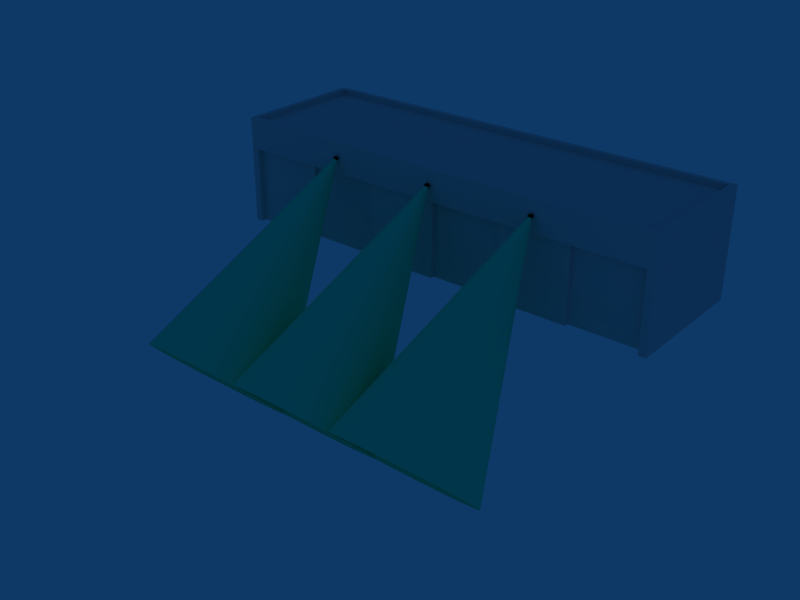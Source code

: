 # Source: ebaw_building_ref_022b.blend  (saved by Blender 2.79.0; exported with 4.5.12 LTS)
import bpy
from mathutils import Matrix  # noqa: F401  (used for matrix-valued properties, if any)

bpy.ops.wm.read_factory_settings(use_empty=True)
scene = bpy.context.scene
scene.name = 'Scene'

# ---- collections
col_collection_1 = bpy.data.collections.new('Collection 1'); scene.collection.children.link(col_collection_1)

# ---- materials (node trees are filled in below, after node groups)
mat_material = bpy.data.materials.new('Material')
mat_material.alpha_threshold = 0.0
mat_material.roughness = 0.5
mat_black = bpy.data.materials.new('Black')
mat_black.alpha_threshold = 0.0
mat_black.diffuse_color = (0.03332, 0.03332, 0.03332, 1.0)
mat_black.specular_color = (0.12, 0.12, 0.12)
mat_black.roughness = 0.5
mat_black.line_color = (0.0, 0.0, 0.0, 1.0)
mat_lighting = bpy.data.materials.new('Lighting')
mat_lighting.alpha_threshold = 0.0
mat_lighting.diffuse_color = (0.07311, 0.9574, 0.7254, 1.0)
mat_lighting.specular_color = (0.3024, 0.9669, 0.4155)
mat_lighting.roughness = 0.5
mat_lighting.specular_intensity = 0.2969
mat_lighting.line_color = (0.0, 0.0, 0.0, 0.1)

# ---- node groups
ng_auto_smooth = bpy.data.node_groups.new('Auto Smooth', 'GeometryNodeTree')
_s = ng_auto_smooth.interface.new_socket(name='Geometry', in_out='OUTPUT', socket_type='NodeSocketGeometry')
_s = ng_auto_smooth.interface.new_socket(name='Geometry', in_out='INPUT', socket_type='NodeSocketGeometry')
_s = ng_auto_smooth.interface.new_socket(name='Angle', in_out='INPUT', socket_type='NodeSocketFloat')
_s.subtype = 'ANGLE'
_s.min_value = 0.0
_s.max_value = 3.142
ng_auto_smooth.is_modifier = True
_N = ng_auto_smooth.nodes; _L = ng_auto_smooth.links
n0 = _N.new('NodeGroupOutput'); n0.name = 'Group Output'; n0.location = (480, -100)
n1 = _N.new('NodeGroupInput'); n1.name = 'Group Input'; n1.location = (-420, -300)
n2 = _N.new('NodeGroupInput'); n2.name = 'Group Input.001'; n2.location = (-60, -100)
n3 = _N.new('GeometryNodeSetShadeSmooth'); n3.name = 'Set Shade Smooth'; n3.location = (120, -100)
n3.domain = 'EDGE'
n4 = _N.new('GeometryNodeSetShadeSmooth'); n4.name = 'Set Shade Smooth.001'; n4.location = (300, -100)
n5 = _N.new('GeometryNodeInputMeshEdgeAngle'); n5.name = 'Edge Angle'; n5.location = (-420, -220)
n6 = _N.new('GeometryNodeInputEdgeSmooth'); n6.name = 'Is Edge Smooth'; n6.location = (-60, -160)
n7 = _N.new('GeometryNodeInputShadeSmooth'); n7.name = 'Is Face Smooth'; n7.location = (-240, -340)
n8 = _N.new('FunctionNodeBooleanMath'); n8.name = 'Boolean Math'; n8.location = (-60, -220)
n9 = _N.new('FunctionNodeCompare'); n9.name = 'Compare'; n9.location = (-240, -180)
n9.operation = 'LESS_EQUAL'
_L.new(n5.outputs[0], n9.inputs[0])
_L.new(n4.outputs[0], n0.inputs[0])
_L.new(n1.outputs[1], n9.inputs[1])
_L.new(n9.outputs[0], n8.inputs[0])
_L.new(n7.outputs[0], n8.inputs[1])
_L.new(n2.outputs[0], n3.inputs[0])
_L.new(n6.outputs[0], n3.inputs[1])
_L.new(n3.outputs[0], n4.inputs[0])
_L.new(n8.outputs[0], n3.inputs[2])
n0.is_active_output = True

# ---- material node trees

# ---- world
world_world = bpy.data.worlds.new('World'); scene.world = world_world
world_world.color = (0.05656, 0.2208, 0.4)
world_world.use_sun_shadow = False
world_world.sun_shadow_jitter_overblur = 0.0
world_world.cycles.sampling_method = 'NONE'
world_world.cycles.sample_map_resolution = 256

# ---- meshes
me_cube_001 = bpy.data.meshes.new('Cube.001')
me_cube_001.from_pydata([(15.95, -4.6, -1.0), (-15.95, -4.6, -1.0), (15.95, -4.6, 4.7), (-15.95, -4.6, 4.7), (10.63, -4.6, -1.0), (5.317, -4.6, -1.0), (2.861e-06, -4.6, -1.0), (-5.317, -4.6, -1.0), (-10.63, -4.6, -1.0), (10.63, -4.6, 4.7), (5.317, -4.6, 4.7), (-5.722e-06, -4.6, 4.7), (-5.317, -4.6, 4.7), (-10.63, -4.6, 4.7), (-10.63, -4.3, -1.0), (-10.63, -4.3, 4.7), (-5.317, -4.3, 4.7), (-5.317, -4.3, -1.0), (-5.718e-06, -4.3, 4.7), (2.866e-06, -4.3, -1.0), (5.317, -4.3, -1.0), (5.317, -4.3, 4.7), (10.63, -4.3, 4.7), (10.63, -4.3, -1.0), (15.95, -4.3, 4.7), (15.95, -4.3, -1.0), (-16.5, -5.0, 7.0), (16.5, -5.0, 7.0), (-16.5, -5.0, -1.0), (16.5, -5.0, -1.0), (-16.5, -5.0, 4.7), (16.5, -5.0, 4.7), (-15.95, -5.0, 7.0), (15.95, -5.0, 7.0), (-15.95, -5.0, -1.0), (15.95, -5.0, -1.0), (-15.95, -5.0, 4.7), (15.95, -5.0, 4.7), (16.5, 5.0, -1.0), (-16.5, 5.0, -1.0), (16.5, 5.0, 7.0), (-16.5, 5.0, 7.0), (16.1, 4.599, 7.0), (-16.1, 4.599, 7.0), (-16.1, -4.599, 7.0), (16.1, -4.599, 7.0), (16.1, 4.599, 6.6), (16.1, -4.599, 6.6), (-16.1, -4.599, 6.6), (-16.1, 4.599, 6.6)], [], [(9, 10, 5, 4), (11, 12, 7, 6), (13, 3, 1, 8), (13, 8, 14, 15), (7, 12, 16, 17), (11, 6, 19, 18), (5, 10, 21, 20), (9, 4, 23, 22), (12, 13, 15, 16), (10, 11, 18, 21), (2, 9, 22, 24), (0, 2, 24, 25), (16, 15, 14, 17), (21, 18, 19, 20), (24, 22, 23, 25), (32, 26, 30, 36), (36, 37, 33, 32), (37, 31, 27, 33), (28, 34, 36, 30), (35, 29, 31, 37), (38, 40, 27, 29), (28, 26, 41, 39), (40, 38, 39, 41), (40, 41, 43, 42), (41, 26, 44, 43), (26, 27, 45, 44), (27, 40, 42, 45), (45, 42, 46, 47), (44, 45, 47, 48), (43, 44, 48, 49), (42, 43, 49, 46), (46, 49, 48, 47), (37, 36, 3, 2), (36, 34, 1, 3), (2, 0, 35, 37)])
_uv = me_cube_001.uv_layers.new(name='UVTex')
_uv.uv.foreach_set('vector', [0.5641, 0.9831, 0.2891, 0.9831, 0.2891, 0.3935, 0.5641, 0.3935, 0.5641, 0.9831, 0.2891, 0.9831, 0.2891, 0.3935, 0.5641, 0.3935, 0.5641, 0.9831, 0.2891, 0.9831, 0.2891, 0.3935, 0.5641, 0.3935, 0.5641, 0.9831, 0.5641, 0.3935, 0.5641, 0.3935, 0.5641, 0.9831, 0.2794, 0.3935, 0.2794, 0.9831, 0.2794, 0.9831, 0.2794, 0.3935, 0.5641, 0.9831, 0.5641, 0.3935, 0.5641, 0.3935, 0.5641, 0.9831, 0.2794, 0.3935, 0.2794, 0.9831, 0.2794, 0.9831, 0.2794, 0.3935, 0.5641, 0.9831, 0.5641, 0.3935, 0.5641, 0.3935, 0.5641, 0.9831, 0.2605, 0.2717, 0.1387, 0.2717, 0.1387, 0.2717, 0.2605, 0.2717, 0.5039, 0.2717, 0.3822, 0.2717, 0.3822, 0.2717, 0.5039, 0.2717, 0.7473, 0.2717, 0.6256, 0.2717, 0.6256, 0.2717, 0.7473, 0.2717, 0.7473, 0.01073, 0.7473, 0.2717, 0.7473, 0.2717, 0.7473, 0.01073, 0.2794, 0.9831, 0.004437, 0.9831, 0.004438, 0.3935, 0.2794, 0.3935, 0.2794, 0.9831, 0.004437, 0.9831, 0.004437, 0.3935, 0.2794, 0.3935, 0.2794, 0.9831, 0.004437, 0.9831, 0.004438, 0.3935, 0.2794, 0.3935, 0.01703, 0.377, 0.004438, 0.377, 0.004438, 0.2717, 0.01703, 0.2717, 0.01703, 0.2717, 0.7473, 0.2717, 0.7473, 0.377, 0.01703, 0.377, 0.7473, 0.2717, 0.7599, 0.2717, 0.7599, 0.377, 0.7473, 0.377, 0.004438, 0.01073, 0.01703, 0.01073, 0.01703, 0.2717, 0.004438, 0.2717, 0.7473, 0.01073, 0.7599, 0.01073, 0.7599, 0.2717, 0.7473, 0.2717, 0.9957, 0.01073, 0.9957, 0.377, 0.7667, 0.377, 0.7667, 0.01073, 0.7667, 0.01073, 0.7667, 0.377, 0.9957, 0.377, 0.9957, 0.01073, 0.7599, 0.377, 0.7599, 0.01073, 0.004438, 0.01073, 0.004438, 0.377, 0.7599, 0.377, 0.004438, 0.377, 0.01363, 0.377, 0.7508, 0.377, 0.9957, 0.377, 0.7667, 0.377, 0.7759, 0.377, 0.9865, 0.377, 0.004438, 0.377, 0.7599, 0.377, 0.7508, 0.377, 0.01363, 0.377, 0.7667, 0.377, 0.9957, 0.377, 0.9865, 0.377, 0.7759, 0.377, 0.7759, 0.377, 0.9865, 0.377, 0.9865, 0.3587, 0.7759, 0.3587, 0.01363, 0.377, 0.7508, 0.377, 0.7508, 0.3587, 0.01363, 0.3587, 0.9865, 0.377, 0.7759, 0.377, 0.7759, 0.3587, 0.9865, 0.3587, 0.7508, 0.377, 0.01363, 0.377, 0.01363, 0.3587, 0.7508, 0.3587, 0.9957, 0.9831, 0.5745, 0.9831, 0.5745, 0.3935, 0.9957, 0.3935, 0.7473, 0.2717, 0.01703, 0.2717, 0.01703, 0.2717, 0.7473, 0.2717, 0.01703, 0.2717, 0.01703, 0.01073, 0.01703, 0.01073, 0.01703, 0.2717, 0.7473, 0.2717, 0.7473, 0.01073, 0.7473, 0.01073, 0.7473, 0.2717])
me_cube_001.materials.append(mat_material)
me_cube_001.use_remesh_preserve_volume = False
me_cube_001.use_remesh_preserve_attributes = False
me_cube_001.use_mirror_vertex_groups = False
me_cube_001.update()
me_cube_008 = bpy.data.meshes.new('Cube.008')
me_cube_008.from_pydata([(-0.1299, 6.9, 5.013), (0.1299, 6.9, 5.013), (-0.1299, 6.88, 5.013), (0.1299, 6.88, 5.013), (-0.1499, 6.88, 5.013), (0.1499, 6.88, 5.013), (-0.1499, 6.9, 5.013), (0.1499, 6.9, 5.013), (-0.1499, 6.9, 5.253), (0.1499, 6.9, 5.253), (-0.1499, 6.88, 5.253), (0.1499, 6.88, 5.253), (-0.1699, 6.88, 5.253), (0.1699, 6.88, 5.253), (-0.1699, 6.9, 5.253), (0.1699, 6.9, 5.253), (-0.1499, 6.88, 4.993), (0.1499, 6.88, 4.993), (-0.1499, 6.9, 4.993), (0.1499, 6.9, 4.993), (-0.1299, 6.9, 4.993), (0.1299, 6.9, 4.993), (-0.1299, 6.88, 4.993), (0.1299, 6.88, 4.993), (0.09997, 7.013, 5.135), (0.09997, 6.907, 5.029), (-0.09997, 6.907, 5.029), (-0.09997, 7.013, 5.135), (0.1499, 6.89, 5.294), (0.1499, 6.748, 5.153), (-0.1499, 6.748, 5.153), (-0.1499, 6.89, 5.294), (-8.13, 6.9, 5.013), (8.13, 6.9, 5.013), (-7.87, 6.9, 5.013), (7.87, 6.9, 5.013), (-8.13, 6.88, 5.013), (8.13, 6.88, 5.013), (-7.87, 6.88, 5.013), (7.87, 6.88, 5.013), (-8.15, 6.88, 5.013), (8.15, 6.88, 5.013), (-7.85, 6.88, 5.013), (7.85, 6.88, 5.013), (-8.15, 6.9, 5.013), (8.15, 6.9, 5.013), (-7.85, 6.9, 5.013), (7.85, 6.9, 5.013), (-8.15, 6.9, 5.253), (8.15, 6.9, 5.253), (-7.85, 6.9, 5.253), (7.85, 6.9, 5.253), (-8.15, 6.88, 5.253), (8.15, 6.88, 5.253), (-7.85, 6.88, 5.253), (7.85, 6.88, 5.253), (-8.17, 6.88, 5.253), (8.17, 6.88, 5.253), (-7.83, 6.88, 5.253), (7.83, 6.88, 5.253), (-8.17, 6.9, 5.253), (8.17, 6.9, 5.253), (-7.83, 6.9, 5.253), (7.83, 6.9, 5.253), (-8.15, 6.88, 4.993), (8.15, 6.88, 4.993), (-7.85, 6.88, 4.993), (7.85, 6.88, 4.993), (-8.15, 6.9, 4.993), (8.15, 6.9, 4.993), (-7.85, 6.9, 4.993), (7.85, 6.9, 4.993), (-8.13, 6.9, 4.993), (8.13, 6.9, 4.993), (-7.87, 6.9, 4.993), (7.87, 6.9, 4.993), (-8.13, 6.88, 4.993), (8.13, 6.88, 4.993), (-7.87, 6.88, 4.993), (7.87, 6.88, 4.993), (-7.9, 7.013, 5.135), (7.9, 7.013, 5.135), (-7.9, 6.907, 5.029), (7.9, 6.907, 5.029), (-8.1, 6.907, 5.029), (8.1, 6.907, 5.029), (-8.1, 7.013, 5.135), (8.1, 7.013, 5.135), (-7.85, 6.89, 5.294), (7.85, 6.89, 5.294), (-7.85, 6.748, 5.153), (7.85, 6.748, 5.153), (-8.15, 6.748, 5.153), (8.15, 6.748, 5.153), (-8.15, 6.89, 5.294), (8.15, 6.89, 5.294)], [], [(8, 14, 12, 10), (13, 15, 9, 11), (0, 8, 10, 2), (11, 9, 1, 3), (2, 10, 12, 4), (13, 11, 3, 5), (4, 12, 14, 6), (15, 13, 5, 7), (8, 0, 6, 14), (7, 1, 9, 15), (4, 6, 18, 16), (19, 7, 5, 17), (6, 0, 20, 18), (21, 1, 7, 19), (2, 4, 16, 22), (17, 5, 3, 23), (2, 22, 23, 3), (0, 1, 21, 20), (0, 2, 3, 1), (24, 25, 26, 27), (28, 31, 30, 29), (24, 28, 29, 25), (25, 29, 30, 26), (26, 30, 31, 27), (28, 24, 27, 31), (48, 60, 56, 52), (57, 61, 49, 53), (58, 62, 50, 54), (51, 63, 59, 55), (32, 48, 52, 36), (53, 49, 33, 37), (54, 50, 34, 38), (35, 51, 55, 39), (36, 52, 56, 40), (57, 53, 37, 41), (58, 54, 38, 42), (39, 55, 59, 43), (40, 56, 60, 44), (61, 57, 41, 45), (62, 58, 42, 46), (43, 59, 63, 47), (48, 32, 44, 60), (45, 33, 49, 61), (46, 34, 50, 62), (51, 35, 47, 63), (40, 44, 68, 64), (69, 45, 41, 65), (70, 46, 42, 66), (43, 47, 71, 67), (44, 32, 72, 68), (73, 33, 45, 69), (74, 34, 46, 70), (47, 35, 75, 71), (36, 40, 64, 76), (65, 41, 37, 77), (66, 42, 38, 78), (39, 43, 67, 79), (36, 76, 78, 38), (79, 77, 37, 39), (32, 34, 74, 72), (75, 35, 33, 73), (32, 36, 38, 34), (39, 37, 33, 35), (80, 82, 84, 86), (85, 83, 81, 87), (88, 94, 92, 90), (93, 95, 89, 91), (80, 88, 90, 82), (91, 89, 81, 83), (82, 90, 92, 84), (93, 91, 83, 85), (84, 92, 94, 86), (95, 93, 85, 87), (88, 80, 86, 94), (87, 81, 89, 95)])
_uv = me_cube_008.uv_layers.new(name='UVTex')
_uv.uv.foreach_set('vector', [0.5978, 0.4135, 0.6005, 0.4135, 0.6005, 0.4188, 0.5978, 0.4188, 0.5978, 0.4135, 0.6005, 0.4135, 0.6005, 0.4188, 0.5978, 0.4188, 0.5978, 0.4135, 0.6005, 0.4135, 0.6005, 0.4188, 0.5978, 0.4188, 0.5978, 0.4135, 0.6005, 0.4135, 0.6005, 0.4188, 0.5978, 0.4188, 0.5978, 0.4135, 0.6005, 0.4135, 0.6005, 0.4188, 0.5978, 0.4188, 0.5978, 0.4135, 0.6005, 0.4135, 0.6005, 0.4188, 0.5978, 0.4188, 0.5978, 0.4135, 0.6005, 0.4135, 0.6005, 0.4188, 0.5978, 0.4188, 0.5978, 0.4135, 0.6005, 0.4135, 0.6005, 0.4188, 0.5978, 0.4188, 0.5978, 0.4135, 0.6005, 0.4135, 0.6005, 0.4188, 0.5978, 0.4188, 0.5978, 0.4135, 0.6005, 0.4135, 0.6005, 0.4188, 0.5978, 0.4188, 0.5978, 0.4135, 0.6005, 0.4135, 0.6005, 0.4188, 0.5978, 0.4188, 0.5978, 0.4135, 0.6005, 0.4135, 0.6005, 0.4188, 0.5978, 0.4188, 0.5978, 0.4135, 0.6005, 0.4135, 0.6005, 0.4188, 0.5978, 0.4188, 0.5978, 0.4135, 0.6005, 0.4135, 0.6005, 0.4188, 0.5978, 0.4188, 0.5978, 0.4135, 0.6005, 0.4135, 0.6005, 0.4188, 0.5978, 0.4188, 0.5978, 0.4135, 0.6005, 0.4135, 0.6005, 0.4188, 0.5978, 0.4188, 0.5978, 0.4135, 0.6005, 0.4135, 0.6005, 0.4188, 0.5978, 0.4188, 0.5978, 0.4135, 0.6005, 0.4135, 0.6005, 0.4188, 0.5978, 0.4188, 0.5978, 0.4135, 0.6005, 0.4135, 0.6005, 0.4188, 0.5978, 0.4188, 0.5978, 0.4135, 0.6005, 0.4135, 0.6005, 0.4188, 0.5978, 0.4188, 0.5978, 0.4135, 0.6005, 0.4135, 0.6005, 0.4188, 0.5978, 0.4188, 0.5978, 0.4135, 0.6005, 0.4135, 0.6005, 0.4188, 0.5978, 0.4188, 0.5978, 0.4135, 0.6005, 0.4135, 0.6005, 0.4188, 0.5978, 0.4188, 0.5978, 0.4135, 0.6005, 0.4135, 0.6005, 0.4188, 0.5978, 0.4188, 0.5978, 0.4135, 0.6005, 0.4135, 0.6005, 0.4188, 0.5978, 0.4188, 0.5978, 0.4135, 0.6005, 0.4135, 0.6005, 0.4188, 0.5978, 0.4188, 0.6005, 0.4188, 0.6005, 0.4135, 0.5978, 0.4135, 0.5978, 0.4188, 0.5978, 0.4135, 0.6005, 0.4135, 0.6005, 0.4188, 0.5978, 0.4188, 0.6005, 0.4188, 0.6005, 0.4135, 0.5978, 0.4135, 0.5978, 0.4188, 0.5978, 0.4135, 0.6005, 0.4135, 0.6005, 0.4188, 0.5978, 0.4188, 0.6005, 0.4188, 0.6005, 0.4135, 0.5978, 0.4135, 0.5978, 0.4188, 0.5978, 0.4135, 0.6005, 0.4135, 0.6005, 0.4188, 0.5978, 0.4188, 0.6005, 0.4188, 0.6005, 0.4135, 0.5978, 0.4135, 0.5978, 0.4188, 0.5978, 0.4135, 0.6005, 0.4135, 0.6005, 0.4188, 0.5978, 0.4188, 0.6005, 0.4188, 0.6005, 0.4135, 0.5978, 0.4135, 0.5978, 0.4188, 0.5978, 0.4135, 0.6005, 0.4135, 0.6005, 0.4188, 0.5978, 0.4188, 0.6005, 0.4188, 0.6005, 0.4135, 0.5978, 0.4135, 0.5978, 0.4188, 0.5978, 0.4135, 0.6005, 0.4135, 0.6005, 0.4188, 0.5978, 0.4188, 0.6005, 0.4188, 0.6005, 0.4135, 0.5978, 0.4135, 0.5978, 0.4188, 0.5978, 0.4135, 0.6005, 0.4135, 0.6005, 0.4188, 0.5978, 0.4188, 0.6005, 0.4188, 0.6005, 0.4135, 0.5978, 0.4135, 0.5978, 0.4188, 0.5978, 0.4135, 0.6005, 0.4135, 0.6005, 0.4188, 0.5978, 0.4188, 0.6005, 0.4188, 0.6005, 0.4135, 0.5978, 0.4135, 0.5978, 0.4188, 0.5978, 0.4135, 0.6005, 0.4135, 0.6005, 0.4188, 0.5978, 0.4188, 0.6005, 0.4188, 0.6005, 0.4135, 0.5978, 0.4135, 0.5978, 0.4188, 0.5978, 0.4135, 0.6005, 0.4135, 0.6005, 0.4188, 0.5978, 0.4188, 0.6005, 0.4188, 0.6005, 0.4135, 0.5978, 0.4135, 0.5978, 0.4188, 0.5978, 0.4135, 0.6005, 0.4135, 0.6005, 0.4188, 0.5978, 0.4188, 0.6005, 0.4188, 0.6005, 0.4135, 0.5978, 0.4135, 0.5978, 0.4188, 0.5978, 0.4135, 0.6005, 0.4135, 0.6005, 0.4188, 0.5978, 0.4188, 0.6005, 0.4188, 0.6005, 0.4135, 0.5978, 0.4135, 0.5978, 0.4188, 0.5978, 0.4135, 0.6005, 0.4135, 0.6005, 0.4188, 0.5978, 0.4188, 0.6005, 0.4188, 0.6005, 0.4135, 0.5978, 0.4135, 0.5978, 0.4188, 0.5978, 0.4135, 0.6005, 0.4135, 0.6005, 0.4188, 0.5978, 0.4188, 0.6005, 0.4188, 0.6005, 0.4135, 0.5978, 0.4135, 0.5978, 0.4188, 0.5978, 0.4135, 0.6005, 0.4135, 0.6005, 0.4188, 0.5978, 0.4188, 0.6005, 0.4188, 0.6005, 0.4135, 0.5978, 0.4135, 0.5978, 0.4188, 0.5978, 0.4135, 0.6005, 0.4135, 0.6005, 0.4188, 0.5978, 0.4188, 0.6005, 0.4188, 0.6005, 0.4135, 0.5978, 0.4135, 0.5978, 0.4188, 0.5978, 0.4135, 0.6005, 0.4135, 0.6005, 0.4188, 0.5978, 0.4188, 0.6005, 0.4188, 0.6005, 0.4135, 0.5978, 0.4135, 0.5978, 0.4188, 0.5978, 0.4135, 0.6005, 0.4135, 0.6005, 0.4188, 0.5978, 0.4188, 0.6005, 0.4188, 0.6005, 0.4135, 0.5978, 0.4135, 0.5978, 0.4188, 0.5978, 0.4135, 0.6005, 0.4135, 0.6005, 0.4188, 0.5978, 0.4188, 0.6005, 0.4188, 0.6005, 0.4135, 0.5978, 0.4135, 0.5978, 0.4188, 0.5978, 0.4135, 0.6005, 0.4135, 0.6005, 0.4188, 0.5978, 0.4188, 0.6005, 0.4188, 0.6005, 0.4135, 0.5978, 0.4135, 0.5978, 0.4188, 0.5978, 0.4135, 0.6005, 0.4135, 0.6005, 0.4188, 0.5978, 0.4188, 0.6005, 0.4188, 0.6005, 0.4135, 0.5978, 0.4135, 0.5978, 0.4188, 0.5978, 0.4135, 0.6005, 0.4135, 0.6005, 0.4188, 0.5978, 0.4188, 0.6005, 0.4188, 0.6005, 0.4135, 0.5978, 0.4135, 0.5978, 0.4188, 0.5978, 0.4135, 0.6005, 0.4135, 0.6005, 0.4188, 0.5978, 0.4188, 0.6005, 0.4188, 0.6005, 0.4135, 0.5978, 0.4135, 0.5978, 0.4188, 0.5978, 0.4135, 0.6005, 0.4135, 0.6005, 0.4188, 0.5978, 0.4188, 0.6005, 0.4188, 0.6005, 0.4135, 0.5978, 0.4135, 0.5978, 0.4188])
me_cube_008.materials.append(mat_black)
me_cube_008.use_remesh_preserve_volume = False
me_cube_008.use_remesh_preserve_attributes = False
me_cube_008.use_mirror_vertex_groups = False
me_cube_008.update()
me_circle_002 = bpy.data.meshes.new('Circle.002')
me_circle_002.from_pydata([(0.0, 6.866, 5.289), (0.05568, 6.862, 5.284), (0.1029, 6.849, 5.272), (0.1344, 6.831, 5.253), (0.1455, 6.809, 5.231), (0.1344, 6.787, 5.21), (0.1029, 6.768, 5.191), (0.05568, 6.756, 5.179), (0.0, 6.752, 5.174), (-0.05568, 6.756, 5.179), (-0.1029, 6.768, 5.191), (-0.1344, 6.787, 5.21), (-0.1455, 6.809, 5.231), (-0.1344, 6.831, 5.253), (-0.1029, 6.849, 5.272), (-0.05568, 6.862, 5.284), (-1.913, -1.946, 20.52), (-3.536, -2.712, 19.75), (-4.619, -3.859, 18.61), (-5.0, -5.212, 17.25), (-4.619, -6.565, 15.9), (-3.536, -7.712, 14.75), (-1.913, -8.478, 13.99), (0.0, -8.748, 13.72), (1.913, -8.478, 13.99), (3.536, -7.712, 14.75), (4.619, -6.565, 15.9), (5.0, -5.212, 17.25), (4.619, -3.859, 18.61), (3.536, -2.712, 19.75), (1.913, -1.946, 20.52), (0.0, -1.677, 20.79), (-8.0, 6.866, 5.289), (8.0, 6.866, 5.289), (-7.944, 6.862, 5.284), (7.944, 6.862, 5.284), (-7.897, 6.849, 5.272), (7.897, 6.849, 5.272), (-7.866, 6.831, 5.253), (7.866, 6.831, 5.253), (-7.854, 6.809, 5.231), (7.854, 6.809, 5.231), (-7.866, 6.787, 5.21), (7.866, 6.787, 5.21), (-7.897, 6.768, 5.191), (7.897, 6.768, 5.191), (-7.944, 6.756, 5.179), (7.944, 6.756, 5.179), (-8.0, 6.752, 5.174), (8.0, 6.752, 5.174), (-8.056, 6.756, 5.179), (8.056, 6.756, 5.179), (-8.103, 6.768, 5.191), (8.103, 6.768, 5.191), (-8.134, 6.787, 5.21), (8.134, 6.787, 5.21), (-8.146, 6.809, 5.231), (8.146, 6.809, 5.231), (-8.134, 6.831, 5.253), (8.134, 6.831, 5.253), (-8.103, 6.849, 5.272), (8.103, 6.849, 5.272), (-8.056, 6.862, 5.284), (8.056, 6.862, 5.284), (-9.913, -1.946, 20.52), (9.913, -1.946, 20.52), (-11.54, -2.712, 19.75), (11.54, -2.712, 19.75), (-12.62, -3.859, 18.61), (12.62, -3.859, 18.61), (-13.0, -5.212, 17.25), (13.0, -5.212, 17.25), (-12.62, -6.565, 15.9), (12.62, -6.565, 15.9), (-11.54, -7.712, 14.75), (11.54, -7.712, 14.75), (-9.913, -8.478, 13.99), (9.913, -8.478, 13.99), (-8.0, -8.748, 13.72), (8.0, -8.748, 13.72), (-6.087, -8.478, 13.99), (6.087, -8.478, 13.99), (-4.464, -7.712, 14.75), (4.464, -7.712, 14.75), (-3.381, -6.565, 15.9), (3.381, -6.565, 15.9), (-3.0, -5.212, 17.25), (3.0, -5.212, 17.25), (-3.381, -3.859, 18.61), (3.381, -3.859, 18.61), (-4.464, -2.712, 19.75), (4.464, -2.712, 19.75), (-6.087, -1.946, 20.52), (6.087, -1.946, 20.52), (-8.0, -1.677, 20.79), (8.0, -1.677, 20.79)], [], [(0, 15, 16, 31), (14, 17, 16, 15), (13, 18, 17, 14), (13, 12, 19, 18), (11, 20, 19, 12), (10, 21, 20, 11), (9, 22, 21, 10), (9, 8, 23, 22), (7, 24, 23, 8), (7, 6, 25, 24), (5, 26, 25, 6), (5, 4, 27, 26), (4, 3, 28, 27), (3, 2, 29, 28), (2, 1, 30, 29), (0, 31, 30, 1), (32, 62, 64, 94), (65, 63, 33, 95), (60, 66, 64, 62), (65, 67, 61, 63), (58, 68, 66, 60), (67, 69, 59, 61), (58, 56, 70, 68), (71, 57, 59, 69), (54, 72, 70, 56), (71, 73, 55, 57), (52, 74, 72, 54), (73, 75, 53, 55), (50, 76, 74, 52), (75, 77, 51, 53), (50, 48, 78, 76), (79, 49, 51, 77), (46, 80, 78, 48), (79, 81, 47, 49), (46, 44, 82, 80), (83, 45, 47, 81), (42, 84, 82, 44), (83, 85, 43, 45), (42, 40, 86, 84), (87, 41, 43, 85), (40, 38, 88, 86), (89, 39, 41, 87), (38, 36, 90, 88), (91, 37, 39, 89), (36, 34, 92, 90), (93, 35, 37, 91), (32, 94, 92, 34), (93, 95, 33, 35)])
me_circle_002.polygons.foreach_set('use_smooth', [True] * 48)
_uv = me_circle_002.uv_layers.new(name='UVTex')
_uv.uv.foreach_set('vector', [0.479, 0.9688, 0.4756, 0.9685, 0.3613, 0.4265, 0.479, 0.4431, 0.4727, 0.9677, 0.2614, 0.3793, 0.3613, 0.4265, 0.4756, 0.9685, 0.4707, 0.9666, 0.1947, 0.3087, 0.2614, 0.3793, 0.4727, 0.9677, 0.4707, 0.9666, 0.4701, 0.9653, 0.1713, 0.2255, 0.1947, 0.3087, 0.4707, 0.9639, 0.1947, 0.1422, 0.1713, 0.2255, 0.4701, 0.9653, 0.4727, 0.9628, 0.2614, 0.07161, 0.1947, 0.1422, 0.4707, 0.9639, 0.4756, 0.962, 0.3613, 0.02444, 0.2614, 0.07161, 0.4727, 0.9628, 0.4756, 0.962, 0.479, 0.9617, 0.479, 0.007879, 0.3613, 0.02444, 0.4824, 0.962, 0.5968, 0.02444, 0.479, 0.007879, 0.479, 0.9617, 0.4824, 0.962, 0.4854, 0.9628, 0.6966, 0.07161, 0.5968, 0.02444, 0.4873, 0.9639, 0.7633, 0.1422, 0.6966, 0.07161, 0.4854, 0.9628, 0.4873, 0.9639, 0.488, 0.9653, 0.7867, 0.2255, 0.7633, 0.1422, 0.488, 0.9653, 0.4873, 0.9666, 0.7633, 0.3087, 0.7867, 0.2255, 0.4873, 0.9666, 0.4854, 0.9677, 0.6966, 0.3793, 0.7633, 0.3087, 0.4854, 0.9677, 0.4824, 0.9685, 0.5968, 0.4265, 0.6966, 0.3793, 0.479, 0.9688, 0.479, 0.4431, 0.5968, 0.4265, 0.4824, 0.9685, 0.479, 0.9688, 0.4756, 0.9685, 0.3613, 0.4265, 0.479, 0.4431, 0.3613, 0.4265, 0.4756, 0.9685, 0.479, 0.9688, 0.479, 0.4431, 0.4727, 0.9677, 0.2614, 0.3793, 0.3613, 0.4265, 0.4756, 0.9685, 0.3613, 0.4265, 0.2614, 0.3793, 0.4727, 0.9677, 0.4756, 0.9685, 0.4707, 0.9666, 0.1947, 0.3087, 0.2614, 0.3793, 0.4727, 0.9677, 0.2614, 0.3793, 0.1947, 0.3087, 0.4707, 0.9666, 0.4727, 0.9677, 0.4707, 0.9666, 0.4701, 0.9653, 0.1713, 0.2255, 0.1947, 0.3087, 0.1713, 0.2255, 0.4701, 0.9653, 0.4707, 0.9666, 0.1947, 0.3087, 0.4707, 0.9639, 0.1947, 0.1422, 0.1713, 0.2255, 0.4701, 0.9653, 0.1713, 0.2255, 0.1947, 0.1422, 0.4707, 0.9639, 0.4701, 0.9653, 0.4727, 0.9628, 0.2614, 0.07161, 0.1947, 0.1422, 0.4707, 0.9639, 0.1947, 0.1422, 0.2614, 0.07161, 0.4727, 0.9628, 0.4707, 0.9639, 0.4756, 0.962, 0.3613, 0.02444, 0.2614, 0.07161, 0.4727, 0.9628, 0.2614, 0.07161, 0.3613, 0.02444, 0.4756, 0.962, 0.4727, 0.9628, 0.4756, 0.962, 0.479, 0.9617, 0.479, 0.007879, 0.3613, 0.02444, 0.479, 0.007879, 0.479, 0.9617, 0.4756, 0.962, 0.3613, 0.02444, 0.4824, 0.962, 0.5968, 0.02444, 0.479, 0.007879, 0.479, 0.9617, 0.479, 0.007879, 0.5968, 0.02444, 0.4824, 0.962, 0.479, 0.9617, 0.4824, 0.962, 0.4854, 0.9628, 0.6966, 0.07161, 0.5968, 0.02444, 0.6966, 0.07161, 0.4854, 0.9628, 0.4824, 0.962, 0.5968, 0.02444, 0.4873, 0.9639, 0.7633, 0.1422, 0.6966, 0.07161, 0.4854, 0.9628, 0.6966, 0.07161, 0.7633, 0.1422, 0.4873, 0.9639, 0.4854, 0.9628, 0.4873, 0.9639, 0.488, 0.9653, 0.7867, 0.2255, 0.7633, 0.1422, 0.7867, 0.2255, 0.488, 0.9653, 0.4873, 0.9639, 0.7633, 0.1422, 0.488, 0.9653, 0.4873, 0.9666, 0.7633, 0.3087, 0.7867, 0.2255, 0.7633, 0.3087, 0.4873, 0.9666, 0.488, 0.9653, 0.7867, 0.2255, 0.4873, 0.9666, 0.4854, 0.9677, 0.6966, 0.3793, 0.7633, 0.3087, 0.6966, 0.3793, 0.4854, 0.9677, 0.4873, 0.9666, 0.7633, 0.3087, 0.4854, 0.9677, 0.4824, 0.9685, 0.5968, 0.4265, 0.6966, 0.3793, 0.5968, 0.4265, 0.4824, 0.9685, 0.4854, 0.9677, 0.6966, 0.3793, 0.479, 0.9688, 0.479, 0.4431, 0.5968, 0.4265, 0.4824, 0.9685, 0.5968, 0.4265, 0.479, 0.4431, 0.479, 0.9688, 0.4824, 0.9685])
me_circle_002.materials.append(mat_lighting)
me_circle_002.use_remesh_preserve_volume = False
me_circle_002.use_remesh_preserve_attributes = False
me_circle_002.use_mirror_vertex_groups = False
me_circle_002.update()

# ---- objects
ob_cube = bpy.data.objects.new('Cube', me_cube_001)
ob_spots = bpy.data.objects.new('Spots', me_cube_008)
ob_lightcones = bpy.data.objects.new('LightCones', me_circle_002)

# ---- transforms, parenting, visibility, modifiers, constraints
ob_cube.location = (0.0, 0.0, 1.0)
ob_cube.lock_rotations_4d = False
ob_cube.empty_display_type = 'ARROWS'
ob_cube.lineart.crease_threshold = 0.0
ob_spots.location = (0.0, 0.0, 0.0)
ob_spots.rotation_euler = (1.571, 0.0, 0.0)
ob_spots.lock_rotations_4d = False
ob_spots.empty_display_type = 'ARROWS'
ob_spots.lineart.crease_threshold = 0.0
_m = ob_spots.modifiers.new('Auto Smooth', 'NODES')
_m.node_group = ng_auto_smooth
_gi = [s.identifier for s in ng_auto_smooth.interface.items_tree if s.item_type == 'SOCKET' and s.in_out == 'INPUT']
_m[_gi[1]] = 0.5236  # Angle
ob_lightcones.location = (0.0, 0.0, 0.0)
ob_lightcones.rotation_euler = (1.571, 0.0, 0.0)
ob_lightcones.lock_rotations_4d = False
ob_lightcones.empty_display_type = 'ARROWS'
ob_lightcones.show_transparent = True
ob_lightcones.lineart.crease_threshold = 0.0
_m = ob_lightcones.modifiers.new('Auto Smooth', 'NODES')
_m.node_group = ng_auto_smooth
_gi = [s.identifier for s in ng_auto_smooth.interface.items_tree if s.item_type == 'SOCKET' and s.in_out == 'INPUT']
_m[_gi[1]] = 0.5236  # Angle

# ---- collection membership
col_collection_1.objects.link(ob_cube)
col_collection_1.objects.link(ob_spots)
col_collection_1.objects.link(ob_lightcones)

# ---- scene / render settings (as saved in the file)
scene.frame_start = 1; scene.frame_end = 250; scene.frame_set(2)
scene.render.engine = 'BLENDER_EEVEE_NEXT'
scene.render.image_settings.file_format = 'JPEG'
scene.render.image_settings.color_mode = 'RGB'
scene.render.image_settings.compression = 90
scene.render.resolution_x = 800
scene.render.resolution_y = 600
scene.render.pixel_aspect_x = 100.0
scene.render.pixel_aspect_y = 100.0
scene.render.fps = 25
scene.render.dither_intensity = 0.0
scene.render.use_compositing = False
scene.render.use_sequencer = False
scene.render.bake_margin = 2
scene.render.bake_bias = 0.0
scene.render.use_stamp_time = False
scene.render.use_stamp_date = False
scene.render.use_stamp_frame = False
scene.render.use_stamp_camera = False
scene.render.use_stamp_scene = False
scene.render.use_stamp_filename = False
scene.render.use_stamp_render_time = False
scene.render.stamp_font_size = 0
scene.cycles.use_denoising = False
scene.cycles.samples = 10
scene.cycles.sampling_pattern = 'TABULATED_SOBOL'
scene.cycles.light_sampling_threshold = 0.0
scene.cycles.use_adaptive_sampling = False
scene.cycles.use_light_tree = False
scene.cycles.blur_glossy = 0.0
scene.cycles.volume_bounces = 1
scene.cycles.pixel_filter_type = 'GAUSSIAN'
scene.cycles.sample_clamp_indirect = 0.0
scene.view_settings.view_transform = 'Raw'
bpy.context.view_layer.update()

# ---- added for rendering (the .blend has no active camera): camera
cam_auto = bpy.data.cameras.new('AutoCamera')
cam_auto.lens = 50.0
cam_auto.sensor_width = 36.0
cam_auto.clip_end = 1000.0
ob_auto_camera = bpy.data.objects.new('AutoCamera', cam_auto)
scene.collection.objects.link(ob_auto_camera)
ob_auto_camera.location = (41.7326, -57.973, 33.0123)
ob_auto_camera.rotation_euler = (1.09748, -7.21219e-08, 0.694738)
scene.camera = ob_auto_camera
bpy.context.view_layer.update()
